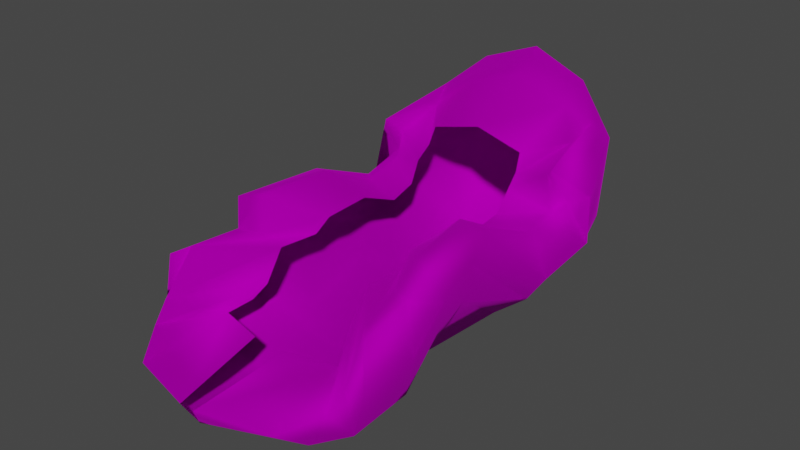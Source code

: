 # Source: Wig_F_Hair_Kate.blend  (saved by Blender 4.1.24; exported with 4.5.12 LTS)
import bpy
from mathutils import Matrix  # noqa: F401  (used for matrix-valued properties, if any)

bpy.ops.wm.read_factory_settings(use_empty=True)
scene = bpy.context.scene
scene.name = 'Scene'

# ---- collections
col_collection = bpy.data.collections.new('Collection'); scene.collection.children.link(col_collection)

# ---- images (referenced by path relative to the original .blend; pixels are not part of the script)
import os
ASSET_DIR = os.environ.get("B2B_ASSET_DIR", "")  # directory of the original .blend (textures are referenced by path, not embedded)
HERE = os.path.dirname(os.path.abspath(__file__))  # packed textures are extracted next to this script under _unpacked/

def load_image(name, relpath, width, height, colorspace="sRGB"):
    """Load a texture the original file referenced (path relative to the .blend, or extracted next to this script)."""
    p = next((c for c in (os.path.join(HERE, relpath), os.path.join(ASSET_DIR, relpath)) if relpath and os.path.exists(c)), "")
    if p:
        img = bpy.data.images.load(p, check_existing=True)
        img.name = name
    else:  # same state as the original file: an image datablock whose file is absent (Cycles renders it pink)
        img = bpy.data.images.new(name, width, height)
        img.source = "FILE"
        img.filepath = "//" + (relpath or name)
    img.colorspace_settings.name = colorspace
    return img
img_f_haircurly_long_png = load_image('F_HairCurly_Long.png', 'F_HairCurly_Long.png', 1024, 1024, 'sRGB')

# ---- materials (node trees are filled in below, after node groups)
mat_10___default_001 = bpy.data.materials.new('10 - Default.001')
mat_10___default_001.use_transparent_shadow = False
mat_10___default_001.diffuse_color = (0.5882, 0.5882, 0.5882, 1.0)
mat_10___default_001.roughness = 0.8586
mat_10___default_001.specular_intensity = 0.0
mat_10___default_001.metallic = 1.0

# ---- material node trees
mat_10___default_001.use_nodes = True; mat_10___default_001.node_tree.nodes.clear()
_N = mat_10___default_001.node_tree.nodes; _L = mat_10___default_001.node_tree.links
n0 = _N.new('ShaderNodeBsdfPrincipled'); n0.name = 'Principled BSDF'; n0.location = (10, 300)
n0.distribution = 'GGX'
n0.subsurface_method = 'BURLEY'
n0.inputs[1].default_value = 1.0
n0.inputs[2].default_value = 0.8586
n0.inputs[3].default_value = 1.45
n0.inputs[13].default_value = 0.0
n0.inputs[27].default_value = (0.0, 0.0, 0.0, 1.0)
n1 = _N.new('ShaderNodeOutputMaterial'); n1.name = 'Material Output'; n1.location = (300, 300)
n2 = _N.new('ShaderNodeNormalMap'); n2.name = 'Normal Map'; n2.location = (-300, -300)
n2.label = 'Normal/Map'
n3 = _N.new('ShaderNodeTexImage'); n3.name = 'Image Texture'; n3.location = (-300, 600)
n3.image = img_f_haircurly_long_png
_L.new(n0.outputs[0], n1.inputs[0])
_L.new(n2.outputs[0], n0.inputs[5])
_L.new(n3.outputs[0], n0.inputs[0])
n1.is_active_output = True

# ---- world
world_world = bpy.data.worlds.new('World'); scene.world = world_world
world_world.use_nodes = True; world_world.node_tree.nodes.clear()
_N = world_world.node_tree.nodes; _L = world_world.node_tree.links
n0 = _N.new('ShaderNodeOutputWorld'); n0.name = 'World Output'; n0.location = (300, 300)
n1 = _N.new('ShaderNodeBackground'); n1.name = 'Background'; n1.location = (10, 300)
n1.inputs[0].default_value = (0.05088, 0.05088, 0.05088, 1.0)
_L.new(n1.outputs[0], n0.inputs[0])
n0.is_active_output = True
world_world.color = (0.05088, 0.05088, 0.05088)
world_world.use_sun_shadow = False
world_world.sun_shadow_jitter_overblur = 0.0

# ---- meshes
me_mesh_002 = bpy.data.meshes.new('Mesh.002')
me_mesh_002.from_pydata([(-0.9206, 3.987, 3.589), (2.302e-07, 4.397, 3.396), (-1.322, 4.139, 2.192), (2.302e-07, 4.397, 3.397), (-1.835, 3.184, 1.47), (-2.444, 1.777, 2.592), (-1.9, 3.299, 3.102), (-2.131, 2.28, 1.433), (-3.32e-07, 1.874, -0.1202), (-1.294, 3.033, 0.4729), (-2.891e-07, 2.998, 0.06666), (-1.372, 1.933, 0.239), (-1.288, 3.869, 1.265), (-1.625e-07, 3.903, 0.8291), (-1.987, 1.366, 1.243), (-1.145, 0.6664, 0.3879), (-1.131, 3.471, 4.029), (3.079e-07, 4.116, 3.938), (3.781e-07, 3.537, 4.455), (4.002e-08, 4.45, 2.128), (-3.195e-07, 0.584, 0.07574), (-1.632, 0.07095, 0.6466), (-2.884e-07, -0.01145, 0.3345), (-2.169, 0.2786, 1.036), (-2.537, 1.633, 1.743), (-1.94, 0.721, 2.137), (-1.987, 1.743, 2.348), (-2.508, 0.3385, 1.541), (-1.342, -1.508, 0.4929), (-3.323e-07, -1.59, 0.1809), (-1.879, -1.241, 1.561), (-1.879, -0.7871, 2.795), (-1.968, -1.162, 2.286), (-1.627, -2.466, 0.8685), (-2.884e-07, -2.548, 0.5564), (-2.164, -2.224, 1.647), (-2.164, -2.489, 2.767), (-2.253, -2.248, 2.173), (-1.627, -3.298, 0.2924), (-3.86e-07, -3.381, -0.0197), (-2.164, -3.078, 0.8271), (-1.906, -2.764, 2.319), (-2.253, -3.003, 1.5), (-1.627, -4.75, 0.5592), (-3.167e-07, -5.486, 0.6255), (-2.164, -4.308, 0.7399), (-2.164, -4.08, 2.276), (-2.253, -4.172, 1.445), (-1.926, 1.251, 3.136), (-1.712, 2.901, 3.468), (-1.712, 2.901, 3.468), (-1.097, 2.907, 3.665), (-1.131, 3.471, 4.029), (-1.584, 2.429, 3.196), (3.055e-07, 2.962, 4.023), (3.781e-07, 3.537, 4.455), (-1.814, 1.459, 2.257), (-1.775, 0.6025, 2.081), (-1.507, -0.8716, 2.873), (-1.746, -2.298, 2.849), (-1.458, -2.531, 2.252), (-1.963, -3.777, 2.361), (-1.512, -5.346, 1.012), (-0.1493, -5.711, 1.045), (-1.963, -4.691, 1.242), (-2.037, -4.361, 1.576), (-1.926, 1.251, 3.136), (-1.699, 1.501, 2.878), (-1.987, 1.743, 2.348), (-1.814, 1.459, 2.257), (-0.9855, 1.628, 3.099), (-1.02, 1.478, 2.765), (1.86e-07, 1.665, 3.342), (-1.013, 0.9365, 2.118), (-0.965, 0.3556, 1.999), (-0.9513, -0.5016, 2.372), (-0.9365, -1.469, 2.356), (-0.9857, -1.77, 2.114), (-1.001, -2.615, 2.189), (-1.267, -3.68, 1.273), (-0.3424, -3.928, 1.296), (-1.068, -3.281, 1.433), (-0.9724, -3.012, 1.656), (-1.053, 1.184, 2.52), (-1.013, 0.9365, 2.118), (0.9206, 3.987, 3.589), (2.302e-07, 4.397, 3.396), (2.302e-07, 4.397, 3.397), (1.322, 4.139, 2.192), (1.835, 3.184, 1.47), (2.444, 1.777, 2.592), (2.131, 2.28, 1.433), (1.9, 3.299, 3.102), (1.294, 3.033, 0.4729), (1.372, 1.933, 0.239), (1.288, 3.869, 1.265), (1.987, 1.366, 1.243), (1.145, 0.6664, 0.3879), (1.131, 3.471, 4.029), (3.079e-07, 4.116, 3.938), (3.781e-07, 3.537, 4.455), (4.002e-08, 4.45, 2.128), (1.632, 0.07095, 0.6466), (2.169, 0.2786, 1.036), (2.537, 1.633, 1.743), (1.94, 0.721, 2.137), (2.508, 0.3385, 1.541), (1.987, 1.743, 2.348), (1.342, -1.508, 0.4929), (1.879, -1.241, 1.561), (1.879, -0.7871, 2.795), (1.968, -1.162, 2.286), (1.627, -2.466, 0.8685), (2.164, -2.224, 1.647), (2.164, -2.489, 2.767), (2.253, -2.248, 2.173), (1.627, -3.298, 0.2924), (2.164, -3.078, 0.8271), (1.906, -2.764, 2.319), (2.253, -3.003, 1.5), (1.627, -4.75, 0.5592), (2.164, -4.308, 0.7399), (2.164, -4.08, 2.276), (2.253, -4.172, 1.445), (1.926, 1.251, 3.136), (1.712, 2.901, 3.468), (1.712, 2.901, 3.468), (1.097, 2.907, 3.665), (1.584, 2.429, 3.196), (1.131, 3.471, 4.029), (1.814, 1.459, 2.257), (1.775, 0.6025, 2.081), (1.507, -0.8716, 2.873), (1.746, -2.298, 2.849), (1.458, -2.531, 2.252), (1.963, -3.777, 2.361), (1.512, -5.346, 1.012), (0.1493, -5.711, 1.045), (1.963, -4.691, 1.242), (2.037, -4.361, 1.576), (1.926, 1.251, 3.136), (1.699, 1.501, 2.878), (1.987, 1.743, 2.348), (1.814, 1.459, 2.257), (0.9855, 1.628, 3.099), (1.02, 1.478, 2.765), (1.013, 0.9365, 2.118), (0.965, 0.3556, 1.999), (0.9513, -0.5016, 2.372), (0.9365, -1.469, 2.356), (0.9857, -1.77, 2.114), (1.001, -2.615, 2.189), (1.267, -3.68, 1.273), (0.3424, -3.928, 1.296), (1.068, -3.281, 1.433), (0.9724, -3.012, 1.656), (1.053, 1.184, 2.52), (1.013, 0.9365, 2.118)], [], [(0, 1, 2), (1, 0, 3), (4, 5, 6), (5, 4, 7), (8, 9, 10), (9, 8, 11), (2, 4, 6), (4, 2, 12), (9, 13, 10), (13, 9, 12), (6, 0, 2), (14, 11, 15), (11, 14, 7), (12, 9, 4), (16, 17, 0), (17, 16, 18), (2, 1, 19), (20, 21, 15), (21, 20, 22), (15, 23, 14), (23, 15, 21), (24, 25, 26), (25, 24, 27), (14, 27, 24), (27, 14, 23), (22, 28, 21), (28, 22, 29), (21, 30, 23), (30, 21, 28), (27, 31, 25), (31, 27, 32), (23, 32, 27), (32, 23, 30), (29, 33, 28), (33, 29, 34), (28, 35, 30), (35, 28, 33), (32, 36, 31), (36, 32, 37), (30, 37, 32), (37, 30, 35), (34, 38, 33), (38, 34, 39), (33, 40, 35), (40, 33, 38), (37, 41, 36), (41, 37, 42), (35, 42, 37), (42, 35, 40), (39, 43, 38), (43, 39, 44), (38, 45, 40), (45, 38, 43), (42, 46, 41), (46, 42, 47), (40, 47, 42), (47, 40, 45), (6, 48, 49), (48, 6, 5), (16, 6, 49), (6, 16, 0), (15, 8, 20), (8, 15, 11), (9, 7, 4), (7, 9, 11), (24, 7, 14), (7, 24, 5), (26, 5, 24), (5, 26, 48), (50, 51, 52), (51, 50, 53), (52, 54, 55), (54, 52, 51), (25, 56, 26), (56, 25, 57), (31, 57, 25), (57, 31, 58), (36, 58, 31), (58, 36, 59), (41, 59, 36), (59, 41, 60), (61, 41, 46), (41, 61, 60), (44, 62, 43), (62, 44, 63), (43, 64, 45), (64, 43, 62), (47, 61, 46), (61, 47, 65), (45, 65, 47), (65, 45, 64), (66, 53, 50), (53, 66, 67), (68, 67, 66), (67, 68, 69), (53, 70, 51), (70, 53, 71), (51, 72, 54), (72, 51, 70), (57, 73, 56), (73, 57, 74), (58, 74, 57), (74, 58, 75), (59, 75, 58), (75, 59, 76), (60, 76, 59), (76, 60, 77), (61, 77, 60), (77, 61, 78), (63, 79, 62), (79, 63, 80), (79, 64, 62), (64, 79, 81), (65, 78, 61), (78, 65, 82), (64, 82, 65), (82, 64, 81), (67, 71, 53), (71, 67, 83), (69, 83, 67), (83, 69, 84), (19, 12, 2), (12, 19, 13), (17, 3, 0), (85, 86, 87), (86, 85, 88), (89, 90, 91), (90, 89, 92), (8, 93, 94), (93, 8, 10), (88, 89, 95), (89, 88, 92), (93, 13, 95), (13, 93, 10), (92, 88, 85), (96, 94, 91), (94, 96, 97), (95, 89, 93), (98, 99, 100), (99, 98, 85), (88, 101, 86), (20, 102, 22), (102, 20, 97), (97, 103, 102), (103, 97, 96), (104, 105, 106), (105, 104, 107), (96, 106, 103), (106, 96, 104), (22, 108, 29), (108, 22, 102), (102, 109, 108), (109, 102, 103), (106, 110, 111), (110, 106, 105), (103, 111, 109), (111, 103, 106), (29, 112, 34), (112, 29, 108), (108, 113, 112), (113, 108, 109), (111, 114, 115), (114, 111, 110), (109, 115, 113), (115, 109, 111), (34, 116, 39), (116, 34, 112), (112, 117, 116), (117, 112, 113), (115, 118, 119), (118, 115, 114), (113, 119, 117), (119, 113, 115), (39, 120, 44), (120, 39, 116), (116, 121, 120), (121, 116, 117), (119, 122, 123), (122, 119, 118), (117, 123, 121), (123, 117, 119), (92, 124, 90), (124, 92, 125), (98, 125, 92), (92, 85, 98), (97, 8, 94), (8, 97, 20), (93, 91, 94), (91, 93, 89), (104, 91, 90), (91, 104, 96), (107, 90, 124), (90, 107, 104), (126, 127, 128), (127, 126, 129), (129, 54, 127), (54, 129, 55), (105, 130, 131), (130, 105, 107), (110, 131, 132), (131, 110, 105), (114, 132, 133), (132, 114, 110), (118, 133, 134), (133, 118, 114), (135, 118, 134), (118, 135, 122), (44, 136, 137), (136, 44, 120), (120, 138, 136), (138, 120, 121), (123, 135, 139), (135, 123, 122), (121, 139, 138), (139, 121, 123), (140, 128, 141), (128, 140, 126), (142, 141, 143), (141, 142, 140), (128, 144, 145), (144, 128, 127), (127, 72, 144), (72, 127, 54), (131, 146, 147), (146, 131, 130), (132, 147, 148), (147, 132, 131), (133, 148, 149), (148, 133, 132), (134, 149, 150), (149, 134, 133), (135, 150, 151), (150, 135, 134), (137, 152, 153), (152, 137, 136), (152, 138, 154), (138, 152, 136), (139, 151, 155), (151, 139, 135), (138, 155, 154), (155, 138, 139), (141, 145, 156), (145, 141, 128), (143, 156, 157), (156, 143, 141), (101, 95, 13), (95, 101, 88), (99, 85, 87)])
me_mesh_002.polygons.foreach_set('use_smooth', [True] * 248)
_uv = me_mesh_002.uv_layers.new(name='uvs_0')
_uv.uv.foreach_set('vector', [0.5441, 0.417, 0.5837, 0.3795, 0.594, 0.462, 0.5837, 0.3795, 0.5441, 0.417, 0.5774, 0.3799, 0.5902, 0.5177, 0.5128, 0.5597, 0.5301, 0.4773, 0.5128, 0.5597, 0.5902, 0.5177, 0.5719, 0.5588, 0.693, 0.586, 0.6353, 0.5355, 0.6924, 0.535, 0.6353, 0.5355, 0.693, 0.586, 0.6319, 0.5835, 0.594, 0.462, 0.5902, 0.5177, 0.5301, 0.4773, 0.5902, 0.5177, 0.594, 0.462, 0.6227, 0.4895, 0.6353, 0.5355, 0.6917, 0.4764, 0.6924, 0.535, 0.6917, 0.4764, 0.6353, 0.5355, 0.6227, 0.4895, 0.5301, 0.4773, 0.5441, 0.417, 0.594, 0.462, 0.5763, 0.6018, 0.6319, 0.5835, 0.6346, 0.6392, 0.6319, 0.5835, 0.5763, 0.6018, 0.5719, 0.5588, 0.6227, 0.4895, 0.6353, 0.5355, 0.5902, 0.5177, 0.5093, 0.4244, 0.5468, 0.3712, 0.5441, 0.417, 0.5468, 0.3712, 0.5093, 0.4244, 0.5094, 0.3654, 0.594, 0.462, 0.5837, 0.3795, 0.6401, 0.4171, 0.6937, 0.6418, 0.6111, 0.6648, 0.6346, 0.6392, 0.6111, 0.6648, 0.6937, 0.6418, 0.694, 0.6669, 0.6346, 0.6392, 0.578, 0.6542, 0.5763, 0.6018, 0.578, 0.6542, 0.6346, 0.6392, 0.6111, 0.6648, 0.5404, 0.589, 0.5058, 0.6414, 0.501, 0.5881, 0.5058, 0.6414, 0.5404, 0.589, 0.5491, 0.651, 0.5763, 0.6018, 0.5491, 0.651, 0.5404, 0.589, 0.5491, 0.651, 0.5763, 0.6018, 0.578, 0.6542, 0.694, 0.6669, 0.6294, 0.7393, 0.6111, 0.6648, 0.6294, 0.7393, 0.694, 0.6669, 0.6951, 0.7414, 0.6111, 0.6648, 0.5702, 0.7315, 0.578, 0.6542, 0.5702, 0.7315, 0.6111, 0.6648, 0.6294, 0.7393, 0.5491, 0.651, 0.5026, 0.7206, 0.5058, 0.6414, 0.5026, 0.7206, 0.5491, 0.651, 0.5321, 0.7311, 0.578, 0.6542, 0.5321, 0.7311, 0.5491, 0.651, 0.5321, 0.7311, 0.578, 0.6542, 0.5702, 0.7315, 0.6951, 0.7414, 0.6136, 0.7895, 0.6294, 0.7393, 0.6136, 0.7895, 0.6951, 0.7414, 0.6957, 0.7913, 0.6294, 0.7393, 0.5663, 0.7812, 0.5702, 0.7315, 0.5663, 0.7812, 0.6294, 0.7393, 0.6136, 0.7895, 0.5321, 0.7311, 0.5192, 0.7962, 0.5026, 0.7206, 0.5192, 0.7962, 0.5321, 0.7311, 0.5419, 0.7848, 0.5702, 0.7315, 0.5419, 0.7848, 0.5321, 0.7311, 0.5419, 0.7848, 0.5702, 0.7315, 0.5663, 0.7812, 0.6957, 0.7913, 0.6281, 0.8313, 0.6136, 0.7895, 0.6281, 0.8313, 0.6957, 0.7913, 0.6963, 0.8366, 0.6136, 0.7895, 0.5975, 0.8236, 0.5663, 0.7812, 0.5975, 0.8236, 0.6136, 0.7895, 0.6281, 0.8313, 0.5419, 0.7848, 0.5242, 0.8191, 0.5192, 0.7962, 0.5242, 0.8191, 0.5419, 0.7848, 0.569, 0.8216, 0.5663, 0.7812, 0.569, 0.8216, 0.5419, 0.7848, 0.569, 0.8216, 0.5663, 0.7812, 0.5975, 0.8236, 0.6963, 0.8366, 0.6337, 0.8947, 0.6281, 0.8313, 0.6337, 0.8947, 0.6963, 0.8366, 0.6976, 0.9462, 0.6281, 0.8313, 0.6137, 0.8745, 0.5975, 0.8236, 0.6137, 0.8745, 0.6281, 0.8313, 0.6337, 0.8947, 0.569, 0.8216, 0.5537, 0.8709, 0.5242, 0.8191, 0.5537, 0.8709, 0.569, 0.8216, 0.5858, 0.8738, 0.5975, 0.8236, 0.5858, 0.8738, 0.569, 0.8216, 0.5858, 0.8738, 0.5975, 0.8236, 0.6137, 0.8745, 0.5301, 0.4773, 0.4712, 0.5554, 0.5046, 0.4774, 0.4712, 0.5554, 0.5301, 0.4773, 0.5128, 0.5597, 0.5093, 0.4244, 0.5301, 0.4773, 0.5046, 0.4774, 0.5301, 0.4773, 0.5093, 0.4244, 0.5441, 0.417, 0.6346, 0.6392, 0.693, 0.586, 0.6937, 0.6418, 0.693, 0.586, 0.6346, 0.6392, 0.6319, 0.5835, 0.6353, 0.5355, 0.5719, 0.5588, 0.5902, 0.5177, 0.5719, 0.5588, 0.6353, 0.5355, 0.6319, 0.5835, 0.5404, 0.589, 0.5719, 0.5588, 0.5763, 0.6018, 0.5719, 0.5588, 0.5404, 0.589, 0.5128, 0.5597, 0.501, 0.5881, 0.5128, 0.5597, 0.5404, 0.589, 0.5128, 0.5597, 0.501, 0.5881, 0.4712, 0.5554, 0.263, 0.5692, 0.2331, 0.5841, 0.2348, 0.6151, 0.2331, 0.5841, 0.263, 0.5692, 0.2568, 0.5456, 0.2348, 0.6151, 0.1798, 0.6113, 0.1798, 0.6477, 0.1798, 0.6113, 0.2348, 0.6151, 0.2331, 0.5841, 0.5058, 0.6414, 0.4933, 0.6072, 0.501, 0.5881, 0.4933, 0.6072, 0.5058, 0.6414, 0.4938, 0.6495, 0.5026, 0.7206, 0.4938, 0.6495, 0.5058, 0.6414, 0.4938, 0.6495, 0.5026, 0.7206, 0.4841, 0.7298, 0.5192, 0.7962, 0.4841, 0.7298, 0.5026, 0.7206, 0.4841, 0.7298, 0.5192, 0.7962, 0.5048, 0.7931, 0.5242, 0.8191, 0.5048, 0.7931, 0.5192, 0.7962, 0.5048, 0.7931, 0.5242, 0.8191, 0.4951, 0.8252, 0.5463, 0.8612, 0.5242, 0.8191, 0.5537, 0.8709, 0.5242, 0.8191, 0.5463, 0.8612, 0.4951, 0.8252, 0.6976, 0.9462, 0.6275, 0.9206, 0.6337, 0.8947, 0.6275, 0.9206, 0.6976, 0.9462, 0.6653, 0.9707, 0.6337, 0.8947, 0.5986, 0.8978, 0.6137, 0.8745, 0.5986, 0.8978, 0.6337, 0.8947, 0.6275, 0.9206, 0.5858, 0.8738, 0.5463, 0.8612, 0.5537, 0.8709, 0.5463, 0.8612, 0.5858, 0.8738, 0.5807, 0.8861, 0.6137, 0.8745, 0.5807, 0.8861, 0.5858, 0.8738, 0.5807, 0.8861, 0.6137, 0.8745, 0.5986, 0.8978, 0.2734, 0.5333, 0.2568, 0.5456, 0.263, 0.5692, 0.2568, 0.5456, 0.2734, 0.5333, 0.2624, 0.5155, 0.2764, 0.4772, 0.2624, 0.5155, 0.2734, 0.5333, 0.2624, 0.5155, 0.2764, 0.4772, 0.268, 0.4685, 0.2568, 0.5456, 0.2277, 0.533, 0.2331, 0.5841, 0.2277, 0.533, 0.2568, 0.5456, 0.2294, 0.5069, 0.2331, 0.5841, 0.1798, 0.5515, 0.1798, 0.6113, 0.1798, 0.5515, 0.2331, 0.5841, 0.2277, 0.533, 0.4938, 0.6495, 0.4562, 0.6349, 0.4933, 0.6072, 0.4562, 0.6349, 0.4938, 0.6495, 0.4537, 0.6636, 0.4841, 0.7298, 0.4537, 0.6636, 0.4938, 0.6495, 0.4537, 0.6636, 0.4841, 0.7298, 0.4493, 0.7152, 0.5048, 0.7931, 0.4493, 0.7152, 0.4841, 0.7298, 0.4493, 0.7152, 0.5048, 0.7931, 0.4515, 0.7783, 0.4951, 0.8252, 0.4515, 0.7783, 0.5048, 0.7931, 0.4515, 0.7783, 0.4951, 0.8252, 0.4527, 0.8134, 0.5463, 0.8612, 0.4527, 0.8134, 0.4951, 0.8252, 0.4527, 0.8134, 0.5463, 0.8612, 0.4802, 0.8608, 0.6653, 0.9707, 0.5515, 0.9308, 0.6275, 0.9206, 0.5515, 0.9308, 0.6653, 0.9707, 0.5723, 0.9771, 0.5515, 0.9308, 0.5986, 0.8978, 0.6275, 0.9206, 0.5986, 0.8978, 0.5515, 0.9308, 0.5245, 0.9257, 0.5807, 0.8861, 0.4802, 0.8608, 0.5463, 0.8612, 0.4802, 0.8608, 0.5807, 0.8861, 0.502, 0.906, 0.5986, 0.8978, 0.502, 0.906, 0.5807, 0.8861, 0.502, 0.906, 0.5986, 0.8978, 0.5245, 0.9257, 0.2624, 0.5155, 0.2294, 0.5069, 0.2568, 0.5456, 0.2294, 0.5069, 0.2624, 0.5155, 0.231, 0.4865, 0.268, 0.4685, 0.231, 0.4865, 0.2624, 0.5155, 0.231, 0.4865, 0.268, 0.4685, 0.229, 0.4546, 0.6401, 0.4171, 0.6227, 0.4895, 0.594, 0.462, 0.6227, 0.4895, 0.6401, 0.4171, 0.6917, 0.4764, 0.5468, 0.3712, 0.5774, 0.3799, 0.5441, 0.417, 0.8378, 0.4134, 0.7973, 0.3769, 0.8036, 0.3771, 0.7973, 0.3769, 0.8378, 0.4134, 0.789, 0.4596, 0.7942, 0.5152, 0.8727, 0.5553, 0.8134, 0.5558, 0.8727, 0.5553, 0.7942, 0.5152, 0.8533, 0.4733, 0.693, 0.586, 0.7495, 0.5341, 0.754, 0.5819, 0.7495, 0.5341, 0.693, 0.586, 0.6924, 0.535, 0.789, 0.4596, 0.7942, 0.5152, 0.761, 0.4878, 0.7942, 0.5152, 0.789, 0.4596, 0.8533, 0.4733, 0.7495, 0.5341, 0.6917, 0.4764, 0.761, 0.4878, 0.6917, 0.4764, 0.7495, 0.5341, 0.6924, 0.535, 0.8533, 0.4733, 0.789, 0.4596, 0.8378, 0.4134, 0.81, 0.5989, 0.754, 0.5819, 0.8134, 0.5558, 0.754, 0.5819, 0.81, 0.5989, 0.7526, 0.6377, 0.761, 0.4878, 0.7942, 0.5152, 0.7495, 0.5341, 0.8728, 0.4199, 0.834, 0.3677, 0.8713, 0.361, 0.834, 0.3677, 0.8728, 0.4199, 0.8378, 0.4134, 0.789, 0.4596, 0.7418, 0.4158, 0.7973, 0.3769, 0.6937, 0.6418, 0.7767, 0.6627, 0.694, 0.6669, 0.7767, 0.6627, 0.6937, 0.6418, 0.7526, 0.6377, 0.7526, 0.6377, 0.8092, 0.6513, 0.7767, 0.6627, 0.8092, 0.6513, 0.7526, 0.6377, 0.81, 0.5989, 0.8459, 0.5852, 0.8812, 0.6368, 0.8379, 0.6472, 0.8812, 0.6368, 0.8459, 0.5852, 0.8854, 0.5836, 0.81, 0.5989, 0.8379, 0.6472, 0.8092, 0.6513, 0.8379, 0.6472, 0.81, 0.5989, 0.8459, 0.5852, 0.694, 0.6669, 0.7609, 0.7378, 0.6951, 0.7414, 0.7609, 0.7378, 0.694, 0.6669, 0.7767, 0.6627, 0.7767, 0.6627, 0.82, 0.7283, 0.7609, 0.7378, 0.82, 0.7283, 0.7767, 0.6627, 0.8092, 0.6513, 0.8379, 0.6472, 0.887, 0.7157, 0.858, 0.7269, 0.887, 0.7157, 0.8379, 0.6472, 0.8812, 0.6368, 0.8092, 0.6513, 0.858, 0.7269, 0.82, 0.7283, 0.858, 0.7269, 0.8092, 0.6513, 0.8379, 0.6472, 0.6951, 0.7414, 0.7778, 0.7874, 0.6957, 0.7913, 0.7778, 0.7874, 0.6951, 0.7414, 0.7609, 0.7378, 0.7609, 0.7378, 0.8249, 0.7779, 0.7778, 0.7874, 0.8249, 0.7779, 0.7609, 0.7378, 0.82, 0.7283, 0.858, 0.7269, 0.8724, 0.7918, 0.8494, 0.7809, 0.8724, 0.7918, 0.858, 0.7269, 0.887, 0.7157, 0.82, 0.7283, 0.8494, 0.7809, 0.8249, 0.7779, 0.8494, 0.7809, 0.82, 0.7283, 0.858, 0.7269, 0.6957, 0.7913, 0.7644, 0.8296, 0.6963, 0.8366, 0.7644, 0.8296, 0.6957, 0.7913, 0.7778, 0.7874, 0.7778, 0.7874, 0.7946, 0.821, 0.7644, 0.8296, 0.7946, 0.821, 0.7778, 0.7874, 0.8249, 0.7779, 0.8494, 0.7809, 0.8678, 0.8148, 0.823, 0.8183, 0.8678, 0.8148, 0.8494, 0.7809, 0.8724, 0.7918, 0.8249, 0.7779, 0.823, 0.8183, 0.7946, 0.821, 0.823, 0.8183, 0.8249, 0.7779, 0.8494, 0.7809, 0.6963, 0.8366, 0.7603, 0.893, 0.6976, 0.9462, 0.7603, 0.893, 0.6963, 0.8366, 0.7644, 0.8296, 0.7644, 0.8296, 0.7797, 0.8723, 0.7603, 0.893, 0.7797, 0.8723, 0.7644, 0.8296, 0.7946, 0.821, 0.823, 0.8183, 0.8396, 0.8673, 0.8076, 0.871, 0.8396, 0.8673, 0.823, 0.8183, 0.8678, 0.8148, 0.7946, 0.821, 0.8076, 0.871, 0.7797, 0.8723, 0.8076, 0.871, 0.7946, 0.821, 0.823, 0.8183, 0.8533, 0.4733, 0.9142, 0.5499, 0.8727, 0.5553, 0.9142, 0.5499, 0.8533, 0.4733, 0.8788, 0.4728, 0.8728, 0.4199, 0.8788, 0.4728, 0.8533, 0.4733, 0.8533, 0.4733, 0.8378, 0.4134, 0.8728, 0.4199, 0.7526, 0.6377, 0.693, 0.586, 0.754, 0.5819, 0.693, 0.586, 0.7526, 0.6377, 0.6937, 0.6418, 0.7495, 0.5341, 0.8134, 0.5558, 0.754, 0.5819, 0.8134, 0.5558, 0.7495, 0.5341, 0.7942, 0.5152, 0.8459, 0.5852, 0.8134, 0.5558, 0.8727, 0.5553, 0.8134, 0.5558, 0.8459, 0.5852, 0.81, 0.5989, 0.8854, 0.5836, 0.8727, 0.5553, 0.9142, 0.5499, 0.8727, 0.5553, 0.8854, 0.5836, 0.8459, 0.5852, 0.09662, 0.5692, 0.1265, 0.5841, 0.1028, 0.5456, 0.1265, 0.5841, 0.09662, 0.5692, 0.1248, 0.6151, 0.1248, 0.6151, 0.1798, 0.6113, 0.1265, 0.5841, 0.1798, 0.6113, 0.1248, 0.6151, 0.1798, 0.6477, 0.8812, 0.6368, 0.8933, 0.6024, 0.8935, 0.6447, 0.8933, 0.6024, 0.8812, 0.6368, 0.8854, 0.5836, 0.887, 0.7157, 0.8935, 0.6447, 0.9057, 0.7246, 0.8935, 0.6447, 0.887, 0.7157, 0.8812, 0.6368, 0.8724, 0.7918, 0.9057, 0.7246, 0.8867, 0.7884, 0.9057, 0.7246, 0.8724, 0.7918, 0.887, 0.7157, 0.8678, 0.8148, 0.8867, 0.7884, 0.897, 0.8203, 0.8867, 0.7884, 0.8678, 0.8148, 0.8724, 0.7918, 0.8468, 0.8574, 0.8678, 0.8148, 0.897, 0.8203, 0.8678, 0.8148, 0.8468, 0.8574, 0.8396, 0.8673, 0.6976, 0.9462, 0.7671, 0.9188, 0.7306, 0.9699, 0.7671, 0.9188, 0.6976, 0.9462, 0.7603, 0.893, 0.7603, 0.893, 0.7954, 0.8953, 0.7671, 0.9188, 0.7954, 0.8953, 0.7603, 0.893, 0.7797, 0.8723, 0.8076, 0.871, 0.8468, 0.8574, 0.8129, 0.8832, 0.8468, 0.8574, 0.8076, 0.871, 0.8396, 0.8673, 0.7797, 0.8723, 0.8129, 0.8832, 0.7954, 0.8953, 0.8129, 0.8832, 0.7797, 0.8723, 0.8076, 0.871, 0.08623, 0.5333, 0.1028, 0.5456, 0.09725, 0.5155, 0.1028, 0.5456, 0.08623, 0.5333, 0.09662, 0.5692, 0.08326, 0.4772, 0.09725, 0.5155, 0.09166, 0.4685, 0.09725, 0.5155, 0.08326, 0.4772, 0.08623, 0.5333, 0.1028, 0.5456, 0.1319, 0.533, 0.1302, 0.5069, 0.1319, 0.533, 0.1028, 0.5456, 0.1265, 0.5841, 0.1265, 0.5841, 0.1798, 0.5515, 0.1319, 0.533, 0.1798, 0.5515, 0.1265, 0.5841, 0.1798, 0.6113, 0.8935, 0.6447, 0.9309, 0.6292, 0.9341, 0.6577, 0.9309, 0.6292, 0.8935, 0.6447, 0.8933, 0.6024, 0.9057, 0.7246, 0.9341, 0.6577, 0.94, 0.7091, 0.9341, 0.6577, 0.9057, 0.7246, 0.8935, 0.6447, 0.8867, 0.7884, 0.94, 0.7091, 0.9395, 0.7722, 0.94, 0.7091, 0.8867, 0.7884, 0.9057, 0.7246, 0.897, 0.8203, 0.9395, 0.7722, 0.9391, 0.8073, 0.9395, 0.7722, 0.897, 0.8203, 0.8867, 0.7884, 0.8468, 0.8574, 0.9391, 0.8073, 0.9128, 0.8554, 0.9391, 0.8073, 0.8468, 0.8574, 0.897, 0.8203, 0.7306, 0.9699, 0.8433, 0.9271, 0.8238, 0.9738, 0.8433, 0.9271, 0.7306, 0.9699, 0.7671, 0.9188, 0.8433, 0.9271, 0.7954, 0.8953, 0.8701, 0.9213, 0.7954, 0.8953, 0.8433, 0.9271, 0.7671, 0.9188, 0.8129, 0.8832, 0.9128, 0.8554, 0.8922, 0.9011, 0.9128, 0.8554, 0.8129, 0.8832, 0.8468, 0.8574, 0.7954, 0.8953, 0.8922, 0.9011, 0.8701, 0.9213, 0.8922, 0.9011, 0.7954, 0.8953, 0.8129, 0.8832, 0.09725, 0.5155, 0.1302, 0.5069, 0.1286, 0.4865, 0.1302, 0.5069, 0.09725, 0.5155, 0.1028, 0.5456, 0.09166, 0.4685, 0.1286, 0.4865, 0.1306, 0.4546, 0.1286, 0.4865, 0.09166, 0.4685, 0.09725, 0.5155, 0.7418, 0.4158, 0.761, 0.4878, 0.6917, 0.4764, 0.761, 0.4878, 0.7418, 0.4158, 0.789, 0.4596, 0.834, 0.3677, 0.8378, 0.4134, 0.8036, 0.3771])
_uv.active_render = True
_uv = me_mesh_002.uv_layers.new(name='UVChannel_1')
_uv.uv.foreach_set('vector', [0.0, 0.0, 0.0, 0.0, 0.0, 0.0, 0.0, 0.0, 0.0, 0.0, 0.0, 0.0, 0.0, 0.0, 0.0, 0.0, 0.0, 0.0, 0.0, 0.0, 0.0, 0.0, 0.0, 0.0, 0.0, 0.0, 0.0, 0.0, 0.0, 0.0, 0.0, 0.0, 0.0, 0.0, 0.0, 0.0, 0.0, 0.0, 0.0, 0.0, 0.0, 0.0, 0.0, 0.0, 0.0, 0.0, 0.0, 0.0, 0.0, 0.0, 0.0, 0.0, 0.0, 0.0, 0.0, 0.0, 0.0, 0.0, 0.0, 0.0, 0.0, 0.0, 0.0, 0.0, 0.0, 0.0, 0.0, 0.0, 0.0, 0.0, 0.0, 0.0, 0.0, 0.0, 0.0, 0.0, 0.0, 0.0, 0.0, 0.0, 0.0, 0.0, 0.0, 0.0, 0.0, 0.0, 0.0, 0.0, 0.0, 0.0, 0.0, 0.0, 0.0, 0.0, 0.0, 0.0, 0.0, 0.0, 0.0, 0.0, 0.0, 0.0, 0.0, 0.0, 0.0, 0.0, 0.0, 0.0, 0.0, 0.0, 0.0, 0.0, 0.0, 0.0, 0.0, 0.0, 0.0, 0.0, 0.0, 0.0, 0.0, 0.0, 0.0, 0.0, 0.0, 0.0, 0.0, 0.0, 0.0, 0.0, 0.0, 0.0, 0.0, 0.0, 0.0, 0.0, 0.0, 0.0, 0.0, 0.0, 0.0, 0.0, 0.0, 0.0, 0.0, 0.0, 0.0, 0.0, 0.0, 0.0, 0.0, 0.0, 0.0, 0.0, 0.0, 0.0, 0.0, 0.0, 0.0, 0.0, 0.0, 0.0, 0.0, 0.0, 0.0, 0.0, 0.0, 0.0, 0.0, 0.0, 0.0, 0.0, 0.0, 0.0, 0.0, 0.0, 0.0, 0.0, 0.0, 0.0, 0.0, 0.0, 0.0, 0.0, 0.0, 0.0, 0.0, 0.0, 0.0, 0.0, 0.0, 0.0, 0.0, 0.0, 0.0, 0.0, 0.0, 0.0, 0.0, 0.0, 0.0, 0.0, 0.0, 0.0, 0.0, 0.0, 0.0, 0.0, 0.0, 0.0, 0.0, 0.0, 0.0, 0.0, 0.0, 0.0, 0.0, 0.0, 0.0, 0.0, 0.0, 0.0, 0.0, 0.0, 0.0, 0.0, 0.0, 0.0, 0.0, 0.0, 0.0, 0.0, 0.0, 0.0, 0.0, 0.0, 0.0, 0.0, 0.0, 0.0, 0.0, 0.0, 0.0, 0.0, 0.0, 0.0, 0.0, 0.0, 0.0, 0.0, 0.0, 0.0, 0.0, 0.0, 0.0, 0.0, 0.0, 0.0, 0.0, 0.0, 0.0, 0.0, 0.0, 0.0, 0.0, 0.0, 0.0, 0.0, 0.0, 0.0, 0.0, 0.0, 0.0, 0.0, 0.0, 0.0, 0.0, 0.0, 0.0, 0.0, 0.0, 0.0, 0.0, 0.0, 0.0, 0.0, 0.0, 0.0, 0.0, 0.0, 0.0, 0.0, 0.0, 0.0, 0.0, 0.0, 0.0, 0.0, 0.0, 0.0, 0.0, 0.0, 0.0, 0.0, 0.0, 0.0, 0.0, 0.0, 0.0, 0.0, 0.0, 0.0, 0.0, 0.0, 0.0, 0.0, 0.0, 0.0, 0.0, 0.0, 0.0, 0.0, 0.0, 0.0, 0.0, 0.0, 0.0, 0.0, 0.0, 0.0, 0.0, 0.0, 0.0, 0.0, 0.0, 0.0, 0.0, 0.0, 0.0, 0.0, 0.0, 0.0, 0.0, 0.0, 0.0, 0.0, 0.0, 0.0, 0.0, 0.0, 0.0, 0.0, 0.0, 0.0, 0.0, 0.0, 0.0, 0.0, 0.0, 0.0, 0.0, 0.0, 0.0, 0.0, 0.0, 0.0, 0.0, 0.0, 0.0, 0.0, 0.0, 0.0, 0.0, 0.0, 0.0, 0.0, 0.0, 0.0, 0.0, 0.0, 0.0, 0.0, 0.0, 0.0, 0.0, 0.0, 0.0, 0.0, 0.0, 0.0, 0.0, 0.0, 0.0, 0.0, 0.0, 0.0, 0.0, 0.0, 0.0, 0.0, 0.0, 0.0, 0.0, 0.0, 0.0, 0.0, 0.0, 0.0, 0.0, 0.0, 0.0, 0.0, 0.0, 0.0, 0.0, 0.0, 0.0, 0.0, 0.0, 0.0, 0.0, 0.0, 0.0, 0.0, 0.0, 0.0, 0.0, 0.0, 0.0, 0.0, 0.0, 0.0, 0.0, 0.0, 0.0, 0.0, 0.0, 0.0, 0.0, 0.0, 0.0, 0.0, 0.0, 0.0, 0.0, 0.0, 0.0, 0.0, 0.0, 0.0, 0.0, 0.0, 0.0, 0.0, 0.0, 0.0, 0.0, 0.0, 0.0, 0.0, 0.0, 0.0, 0.0, 0.0, 0.0, 0.0, 0.0, 0.0, 0.0, 0.0, 0.0, 0.0, 0.0, 0.0, 0.0, 0.0, 0.0, 0.0, 0.0, 0.0, 0.0, 0.0, 0.0, 0.0, 0.0, 0.0, 0.0, 0.0, 0.0, 0.0, 0.0, 0.0, 0.0, 0.0, 0.0, 0.0, 0.0, 0.0, 0.0, 0.0, 0.0, 0.0, 0.0, 0.0, 0.0, 0.0, 0.0, 0.0, 0.0, 0.0, 0.0, 0.0, 0.0, 0.0, 0.0, 0.0, 0.0, 0.0, 0.0, 0.0, 0.0, 0.0, 0.0, 0.0, 0.0, 0.0, 0.0, 0.0, 0.0, 0.0, 0.0, 0.0, 0.0, 0.0, 0.0, 0.0, 0.0, 0.0, 0.0, 0.0, 0.0, 0.0, 0.0, 0.0, 0.0, 0.0, 0.0, 0.0, 0.0, 0.0, 0.0, 0.0, 0.0, 0.0, 0.0, 0.0, 0.0, 0.0, 0.0, 0.0, 0.0, 0.0, 0.0, 0.0, 0.0, 0.0, 0.0, 0.0, 0.0, 0.0, 0.0, 0.0, 0.0, 0.0, 0.0, 0.0, 0.0, 0.0, 0.0, 0.0, 0.0, 0.0, 0.0, 0.0, 0.0, 0.0, 0.0, 0.0, 0.0, 0.0, 0.0, 0.0, 0.0, 0.0, 0.0, 0.0, 0.0, 0.0, 0.0, 0.0, 0.0, 0.0, 0.0, 0.0, 0.0, 0.0, 0.0, 0.0, 0.0, 0.0, 0.0, 0.0, 0.0, 0.0, 0.0, 0.0, 0.0, 0.0, 0.0, 0.0, 0.0, 0.0, 0.0, 0.0, 0.0, 0.0, 0.0, 0.0, 0.0, 0.0, 0.0, 0.0, 0.0, 0.0, 0.0, 0.0, 0.0, 0.0, 0.0, 0.0, 0.0, 0.0, 0.0, 0.0, 0.0, 0.0, 0.0, 0.0, 0.0, 0.0, 0.0, 0.0, 0.0, 0.0, 0.0, 0.0, 0.0, 0.0, 0.0, 0.0, 0.0, 0.0, 0.0, 0.0, 0.0, 0.0, 0.0, 0.0, 0.0, 0.0, 0.0, 0.0, 0.0, 0.0, 0.0, 0.0, 0.0, 0.0, 0.0, 0.0, 0.0, 0.0, 0.0, 0.0, 0.0, 0.0, 0.0, 0.0, 0.0, 0.0, 0.0, 0.0, 0.0, 0.0, 0.0, 0.0, 0.0, 0.0, 0.0, 0.0, 0.0, 0.0, 0.0, 0.0, 0.0, 0.0, 0.0, 0.0, 0.0, 0.0, 0.0, 0.0, 0.0, 0.0, 0.0, 0.0, 0.0, 0.0, 0.0, 0.0, 0.0, 0.0, 0.0, 0.0, 0.0, 0.0, 0.0, 0.0, 0.0, 0.0, 0.0, 0.0, 0.0, 0.0, 0.0, 0.0, 0.0, 0.0, 0.0, 0.0, 0.0, 0.0, 0.0, 0.0, 0.0, 0.0, 0.0, 0.0, 0.0, 0.0, 0.0, 0.0, 0.0, 0.0, 0.0, 0.0, 0.0, 0.0, 0.0, 0.0, 0.0, 0.0, 0.0, 0.0, 0.0, 0.0, 0.0, 0.0, 0.0, 0.0, 0.0, 0.0, 0.0, 0.0, 0.0, 0.0, 0.0, 0.0, 0.0, 0.0, 0.0, 0.0, 0.0, 0.0, 0.0, 0.0, 0.0, 0.0, 0.0, 0.0, 0.0, 0.0, 0.0, 0.0, 0.0, 0.0, 0.0, 0.0, 0.0, 0.0, 0.0, 0.0, 0.0, 0.0, 0.0, 0.0, 0.0, 0.0, 0.0, 0.0, 0.0, 0.0, 0.0, 0.0, 0.0, 0.0, 0.0, 0.0, 0.0, 0.0, 0.0, 0.0, 0.0, 0.0, 0.0, 0.0, 0.0, 0.0, 0.0, 0.0, 0.0, 0.0, 0.0, 0.0, 0.0, 0.0, 0.0, 0.0, 0.0, 0.0, 0.0, 0.0, 0.0, 0.0, 0.0, 0.0, 0.0, 0.0, 0.0, 0.0, 0.0, 0.0, 0.0, 0.0, 0.0, 0.0, 0.0, 0.0, 0.0, 0.0, 0.0, 0.0, 0.0, 0.0, 0.0, 0.0, 0.0, 0.0, 0.0, 0.0, 0.0, 0.0, 0.0, 0.0, 0.0, 0.0, 0.0, 0.0, 0.0, 0.0, 0.0, 0.0, 0.0, 0.0, 0.0, 0.0, 0.0, 0.0, 0.0, 0.0, 0.0, 0.0, 0.0, 0.0, 0.0, 0.0, 0.0, 0.0, 0.0, 0.0, 0.0, 0.0, 0.0, 0.0, 0.0, 0.0, 0.0, 0.0, 0.0, 0.0, 0.0, 0.0, 0.0, 0.0, 0.0, 0.0, 0.0, 0.0, 0.0, 0.0, 0.0, 0.0, 0.0, 0.0, 0.0, 0.0, 0.0, 0.0, 0.0, 0.0, 0.0, 0.0, 0.0, 0.0, 0.0, 0.0, 0.0, 0.0, 0.0, 0.0, 0.0, 0.0, 0.0, 0.0, 0.0, 0.0, 0.0, 0.0, 0.0, 0.0, 0.0, 0.0, 0.0, 0.0, 0.0, 0.0, 0.0, 0.0, 0.0, 0.0, 0.0, 0.0, 0.0, 0.0, 0.0, 0.0, 0.0, 0.0, 0.0, 0.0, 0.0, 0.0, 0.0, 0.0, 0.0, 0.0, 0.0, 0.0, 0.0, 0.0, 0.0, 0.0, 0.0, 0.0, 0.0, 0.0, 0.0, 0.0, 0.0, 0.0, 0.0, 0.0, 0.0, 0.0, 0.0, 0.0, 0.0, 0.0, 0.0, 0.0, 0.0, 0.0, 0.0, 0.0, 0.0, 0.0, 0.0, 0.0, 0.0, 0.0, 0.0, 0.0, 0.0, 0.0, 0.0, 0.0, 0.0, 0.0, 0.0, 0.0, 0.0, 0.0, 0.0, 0.0, 0.0, 0.0, 0.0, 0.0, 0.0, 0.0, 0.0, 0.0, 0.0, 0.0, 0.0, 0.0, 0.0, 0.0, 0.0, 0.0, 0.0, 0.0, 0.0, 0.0, 0.0, 0.0, 0.0, 0.0, 0.0, 0.0, 0.0, 0.0, 0.0, 0.0, 0.0, 0.0, 0.0, 0.0, 0.0, 0.0, 0.0, 0.0, 0.0, 0.0, 0.0, 0.0, 0.0, 0.0, 0.0, 0.0, 0.0, 0.0, 0.0, 0.0, 0.0, 0.0, 0.0, 0.0, 0.0, 0.0, 0.0, 0.0, 0.0, 0.0, 0.0, 0.0, 0.0, 0.0, 0.0, 0.0, 0.0, 0.0, 0.0, 0.0, 0.0, 0.0, 0.0, 0.0, 0.0, 0.0, 0.0, 0.0, 0.0, 0.0, 0.0, 0.0, 0.0, 0.0, 0.0, 0.0, 0.0, 0.0, 0.0, 0.0, 0.0, 0.0, 0.0, 0.0, 0.0, 0.0, 0.0, 0.0, 0.0, 0.0, 0.0, 0.0, 0.0, 0.0, 0.0, 0.0, 0.0, 0.0, 0.0, 0.0, 0.0, 0.0, 0.0, 0.0, 0.0, 0.0, 0.0, 0.0, 0.0, 0.0, 0.0, 0.0, 0.0, 0.0, 0.0, 0.0, 0.0, 0.0, 0.0, 0.0, 0.0, 0.0, 0.0, 0.0, 0.0, 0.0, 0.0, 0.0, 0.0, 0.0, 0.0, 0.0, 0.0, 0.0, 0.0, 0.0, 0.0, 0.0, 0.0, 0.0, 0.0, 0.0, 0.0, 0.0, 0.0, 0.0, 0.0, 0.0, 0.0, 0.0, 0.0, 0.0, 0.0, 0.0, 0.0, 0.0, 0.0, 0.0, 0.0, 0.0, 0.0, 0.0, 0.0, 0.0, 0.0, 0.0, 0.0, 0.0, 0.0, 0.0, 0.0, 0.0, 0.0, 0.0, 0.0, 0.0, 0.0, 0.0, 0.0, 0.0, 0.0, 0.0, 0.0, 0.0, 0.0, 0.0, 0.0, 0.0, 0.0, 0.0, 0.0, 0.0, 0.0, 0.0, 0.0, 0.0, 0.0, 0.0, 0.0, 0.0, 0.0, 0.0, 0.0, 0.0, 0.0, 0.0, 0.0, 0.0, 0.0, 0.0, 0.0, 0.0, 0.0, 0.0, 0.0, 0.0, 0.0, 0.0, 0.0, 0.0, 0.0, 0.0, 0.0, 0.0, 0.0, 0.0, 0.0, 0.0, 0.0, 0.0, 0.0, 0.0, 0.0, 0.0, 0.0, 0.0, 0.0, 0.0, 0.0, 0.0, 0.0, 0.0, 0.0, 0.0, 0.0, 0.0, 0.0, 0.0, 0.0, 0.0, 0.0, 0.0, 0.0, 0.0, 0.0, 0.0, 0.0, 0.0, 0.0, 0.0, 0.0, 0.0, 0.0, 0.0, 0.0, 0.0, 0.0, 0.0, 0.0, 0.0, 0.0, 0.0, 0.0, 0.0, 0.0, 0.0, 0.0, 0.0, 0.0, 0.0, 0.0, 0.0, 0.0, 0.0, 0.0, 0.0, 0.0, 0.0, 0.0, 0.0, 0.0, 0.0, 0.0, 0.0, 0.0, 0.0, 0.0, 0.0, 0.0, 0.0, 0.0, 0.0, 0.0, 0.0, 0.0, 0.0, 0.0, 0.0, 0.0, 0.0, 0.0, 0.0, 0.0, 0.0, 0.0, 0.0, 0.0, 0.0, 0.0, 0.0, 0.0, 0.0, 0.0, 0.0, 0.0, 0.0, 0.0, 0.0, 0.0, 0.0, 0.0, 0.0, 0.0, 0.0, 0.0, 0.0, 0.0, 0.0, 0.0, 0.0, 0.0, 0.0, 0.0, 0.0, 0.0, 0.0, 0.0, 0.0, 0.0, 0.0, 0.0, 0.0, 0.0, 0.0, 0.0, 0.0, 0.0, 0.0, 0.0, 0.0, 0.0, 0.0, 0.0, 0.0, 0.0, 0.0, 0.0, 0.0, 0.0, 0.0, 0.0, 0.0, 0.0, 0.0, 0.0, 0.0, 0.0, 0.0, 0.0, 0.0, 0.0, 0.0, 0.0, 0.0, 0.0, 0.0, 0.0, 0.0, 0.0, 0.0, 0.0, 0.0, 0.0, 0.0, 0.0, 0.0, 0.0, 0.0, 0.0, 0.0, 0.0, 0.0, 0.0, 0.0, 0.0, 0.0, 0.0, 0.0, 0.0, 0.0, 0.0, 0.0, 0.0, 0.0, 0.0, 0.0, 0.0, 0.0, 0.0, 0.0, 0.0, 0.0, 0.0, 0.0, 0.0, 0.0, 0.0, 0.0, 0.0, 0.0, 0.0, 0.0, 0.0, 0.0, 0.0, 0.0, 0.0, 0.0, 0.0, 0.0, 0.0, 0.0, 0.0, 0.0, 0.0, 0.0, 0.0, 0.0, 0.0, 0.0, 0.0, 0.0, 0.0, 0.0])
me_mesh_002.materials.append(mat_10___default_001)
me_mesh_002.use_remesh_fix_poles = True
me_mesh_002.use_remesh_preserve_attributes = False
me_mesh_002.use_mirror_vertex_groups = False
me_mesh_002.update()
me_mesh_002.normals_split_custom_set([tuple(v) for v in zip(*[iter([-0.4658, 0.7809, 0.4161, -0.0001689, 0.9856, 0.1691, -0.5619, 0.8257, -0.05005, -0.0001689, 0.9856, 0.1691, -0.4658, 0.7809, 0.4161, 0.0005916, 0.9476, 0.3196, -0.8636, 0.418, -0.2818, -0.9193, -0.3545, 0.1712, -0.859, 0.4134, 0.3022, -0.9193, -0.3545, 0.1712, -0.8636, 0.418, -0.2818, -0.8885, 0.2362, -0.3934, -2.563e-09, 0.01227, -0.9999, -0.5306, 0.4031, -0.7457, 4.265e-08, 0.3976, -0.9176, -0.5306, 0.4031, -0.7457, -2.563e-09, 0.01227, -0.9999, -0.5706, 0.01613, -0.821, -0.5619, 0.8257, -0.05005, -0.8636, 0.418, -0.2818, -0.859, 0.4134, 0.3022, -0.8636, 0.418, -0.2818, -0.5619, 0.8257, -0.05005, -0.5083, 0.7388, -0.4425, -0.5306, 0.4031, -0.7457, 0.0, 0.793, -0.6093, 4.265e-08, 0.3976, -0.9176, 0.0, 0.793, -0.6093, -0.5306, 0.4031, -0.7457, -0.5083, 0.7388, -0.4425, -0.859, 0.4134, 0.3022, -0.4658, 0.7809, 0.4161, -0.5619, 0.8257, -0.05005, -0.7284, 0.05472, -0.683, -0.5706, 0.01613, -0.821, -0.4324, -0.1039, -0.8957, -0.5706, 0.01613, -0.821, -0.7284, 0.05472, -0.683, -0.8885, 0.2362, -0.3934, -0.5083, 0.7388, -0.4425, -0.5306, 0.4031, -0.7457, -0.8636, 0.418, -0.2818, -0.5198, 0.1313, 0.8441, -0.0001352, 0.7859, 0.6183, -0.4658, 0.7809, 0.4161, -0.0001352, 0.7859, 0.6183, -0.5198, 0.1313, 0.8441, 2.712e-05, 0.05523, 0.9985, -0.5619, 0.8257, -0.05005, -0.0001689, 0.9856, 0.1691, -0.0001494, 0.9874, -0.1581, -2.513e-08, -0.2532, -0.9674, -0.5263, -0.09264, -0.8452, -0.4324, -0.1039, -0.8957, -0.5263, -0.09264, -0.8452, -2.513e-08, -0.2532, -0.9674, -9.672e-09, -0.1624, -0.9867, -0.4324, -0.1039, -0.8957, -0.752, -0.07481, -0.6549, -0.7284, 0.05472, -0.683, -0.752, -0.07481, -0.6549, -0.4324, -0.1039, -0.8957, -0.5263, -0.09264, -0.8452, -0.994, 0.05172, -0.09612, -0.2792, 5.098e-05, 0.9602, -0.486, -0.8434, 0.2291, -0.2792, 5.098e-05, 0.9602, -0.994, 0.05172, -0.09612, -0.993, -0.08896, -0.07714, -0.7284, 0.05472, -0.683, -0.993, -0.08896, -0.07714, -0.994, 0.05172, -0.09612, -0.993, -0.08896, -0.07714, -0.7284, 0.05472, -0.683, -0.752, -0.07481, -0.6549, -9.672e-09, -0.1624, -0.9867, -0.5353, -0.07037, -0.8417, -0.5263, -0.09264, -0.8452, -0.5353, -0.07037, -0.8417, -9.672e-09, -0.1624, -0.9867, -2.321e-08, -0.1307, -0.9914, -0.5263, -0.09264, -0.8452, -0.9495, 0.007463, -0.3138, -0.752, -0.07481, -0.6549, -0.9495, 0.007463, -0.3138, -0.5263, -0.09264, -0.8452, -0.5353, -0.07037, -0.8417, -0.993, -0.08896, -0.07714, -0.5886, 0.1836, 0.7873, -0.2792, 5.098e-05, 0.9602, -0.5886, 0.1836, 0.7873, -0.993, -0.08896, -0.07714, -0.9992, 0.02211, 0.03207, -0.752, -0.07481, -0.6549, -0.9992, 0.02211, 0.03207, -0.993, -0.08896, -0.07714, -0.9992, 0.02211, 0.03207, -0.752, -0.07481, -0.6549, -0.9495, 0.007463, -0.3138, -2.321e-08, -0.1307, -0.9914, -0.533, 0.275, -0.8001, -0.5353, -0.07037, -0.8417, -0.533, 0.275, -0.8001, -2.321e-08, -0.1307, -0.9914, 3.357e-08, 0.1386, -0.9904, -0.5353, -0.07037, -0.8417, -0.9241, 0.2274, -0.3072, -0.9495, 0.007463, -0.3138, -0.9241, 0.2274, -0.3072, -0.5353, -0.07037, -0.8417, -0.533, 0.275, -0.8001, -0.9992, 0.02211, 0.03207, -0.6121, -0.4798, 0.6286, -0.5886, 0.1836, 0.7873, -0.6121, -0.4798, 0.6286, -0.9992, 0.02211, 0.03207, -0.9971, -0.007262, 0.07619, -0.9495, 0.007463, -0.3138, -0.9971, -0.007262, 0.07619, -0.9992, 0.02211, 0.03207, -0.9971, -0.007262, 0.07619, -0.9495, 0.007463, -0.3138, -0.9241, 0.2274, -0.3072, 3.357e-08, 0.1386, -0.9904, -0.3806, 0.2066, -0.9014, -0.533, 0.275, -0.8001, -0.3806, 0.2066, -0.9014, 3.357e-08, 0.1386, -0.9904, -2.762e-09, 0.1591, -0.9873, -0.533, 0.275, -0.8001, -0.8282, 0.2515, -0.5008, -0.9241, 0.2274, -0.3072, -0.8282, 0.2515, -0.5008, -0.533, 0.275, -0.8001, -0.3806, 0.2066, -0.9014, -0.9971, -0.007262, 0.07619, -0.421, -0.4398, 0.7933, -0.6121, -0.4798, 0.6286, -0.421, -0.4398, 0.7933, -0.9971, -0.007262, 0.07619, -0.9981, 0.04601, 0.04174, -0.9241, 0.2274, -0.3072, -0.9981, 0.04601, 0.04174, -0.9971, -0.007262, 0.07619, -0.9981, 0.04601, 0.04174, -0.9241, 0.2274, -0.3072, -0.8282, 0.2515, -0.5008, -2.762e-09, 0.1591, -0.9873, -0.457, -0.4445, -0.7705, -0.3806, 0.2066, -0.9014, -0.457, -0.4445, -0.7705, -2.762e-09, 0.1591, -0.9873, 2.677e-08, -0.605, -0.7962, -0.3806, 0.2066, -0.9014, -0.8253, -0.3079, -0.4733, -0.8282, 0.2515, -0.5008, -0.8253, -0.3079, -0.4733, -0.3806, 0.2066, -0.9014, -0.457, -0.4445, -0.7705, -0.9981, 0.04601, 0.04174, -0.2278, -0.7839, 0.5775, -0.421, -0.4398, 0.7933, -0.2278, -0.7839, 0.5775, -0.9981, 0.04601, 0.04174, -0.9158, -0.388, 0.1037, -0.8282, 0.2515, -0.5008, -0.9158, -0.388, 0.1037, -0.9981, 0.04601, 0.04174, -0.9158, -0.388, 0.1037, -0.8282, 0.2515, -0.5008, -0.8253, -0.3079, -0.4733, -0.859, 0.4134, 0.3022, -0.04335, -0.8677, 0.4952, -0.6246, -0.1707, 0.7621, -0.04335, -0.8677, 0.4952, -0.859, 0.4134, 0.3022, -0.9193, -0.3545, 0.1712, -0.5198, 0.1313, 0.8441, -0.859, 0.4134, 0.3022, -0.6246, -0.1707, 0.7621, -0.859, 0.4134, 0.3022, -0.5198, 0.1313, 0.8441, -0.4658, 0.7809, 0.4161, -0.4324, -0.1039, -0.8957, -2.563e-09, 0.01227, -0.9999, -2.513e-08, -0.2532, -0.9674, -2.563e-09, 0.01227, -0.9999, -0.4324, -0.1039, -0.8957, -0.5706, 0.01613, -0.821, -0.5306, 0.4031, -0.7457, -0.8885, 0.2362, -0.3934, -0.8636, 0.418, -0.2818, -0.8885, 0.2362, -0.3934, -0.5306, 0.4031, -0.7457, -0.5706, 0.01613, -0.821, -0.994, 0.05172, -0.09612, -0.8885, 0.2362, -0.3934, -0.7284, 0.05472, -0.683, -0.8885, 0.2362, -0.3934, -0.994, 0.05172, -0.09612, -0.9193, -0.3545, 0.1712, -0.486, -0.8434, 0.2291, -0.9193, -0.3545, 0.1712, -0.994, 0.05172, -0.09612, -0.9193, -0.3545, 0.1712, -0.486, -0.8434, 0.2291, -0.04335, -0.8677, 0.4952, -0.6246, -0.1707, 0.7621, -0.2644, -0.4931, 0.8288, -0.5198, 0.1314, 0.8441, -0.2644, -0.4931, 0.8288, -0.6246, -0.1707, 0.7621, 0.1603, -0.4169, 0.8947, -0.5198, 0.1314, 0.8441, 1.457e-08, -0.5345, 0.8452, 3.733e-05, 0.05551, 0.9985, 1.457e-08, -0.5345, 0.8452, -0.5198, 0.1314, 0.8441, -0.2644, -0.4931, 0.8288, -0.2792, 5.098e-05, 0.9602, -0.2313, -0.5567, 0.7979, -0.486, -0.8434, 0.2291, -0.2313, -0.5567, 0.7979, -0.2792, 5.098e-05, 0.9602, 0.2646, 0.1462, 0.9532, -0.5886, 0.1836, 0.7873, 0.2646, 0.1462, 0.9532, -0.2792, 5.098e-05, 0.9602, 0.2646, 0.1462, 0.9532, -0.5886, 0.1836, 0.7873, 0.2825, 0.1343, 0.9498, -0.6121, -0.4798, 0.6286, 0.2825, 0.1343, 0.9498, -0.5886, 0.1836, 0.7873, 0.2825, 0.1343, 0.9498, -0.6121, -0.4798, 0.6286, 0.3009, -0.3655, 0.8808, -0.421, -0.4398, 0.7933, 0.3009, -0.3655, 0.8808, -0.6121, -0.4798, 0.6286, 0.3009, -0.3655, 0.8808, -0.421, -0.4398, 0.7933, 0.509, -0.3007, 0.8065, 0.2141, -0.3814, 0.8993, -0.421, -0.4398, 0.7933, -0.2278, -0.7839, 0.5775, -0.421, -0.4398, 0.7933, 0.2141, -0.3814, 0.8993, 0.509, -0.3007, 0.8065, 2.677e-08, -0.605, -0.7962, -0.494, -0.8347, 0.2433, -0.457, -0.4445, -0.7705, -0.494, -0.8347, 0.2433, 2.677e-08, -0.605, -0.7962, -0.2591, -0.9495, 0.1769, -0.457, -0.4445, -0.7705, -0.5124, -0.6796, 0.525, -0.8253, -0.3079, -0.4733, -0.5124, -0.6796, 0.525, -0.457, -0.4445, -0.7705, -0.494, -0.8347, 0.2433, -0.9158, -0.388, 0.1037, 0.2141, -0.3814, 0.8993, -0.2278, -0.7839, 0.5775, 0.2141, -0.3814, 0.8993, -0.9158, -0.388, 0.1037, -0.1652, -0.7914, 0.5886, -0.8253, -0.3079, -0.4733, -0.1652, -0.7914, 0.5886, -0.9158, -0.388, 0.1037, -0.1652, -0.7914, 0.5886, -0.8253, -0.3079, -0.4733, -0.5124, -0.6796, 0.525, -0.04337, -0.8677, 0.4951, 0.1603, -0.4169, 0.8947, -0.6246, -0.1707, 0.7621, 0.1603, -0.4169, 0.8947, -0.04337, -0.8677, 0.4951, 0.3178, -0.8693, 0.3786, -0.4862, -0.8433, 0.2289, 0.3178, -0.8693, 0.3786, -0.04337, -0.8677, 0.4951, 0.3178, -0.8693, 0.3786, -0.4862, -0.8433, 0.2289, -0.2313, -0.5565, 0.798, 0.1603, -0.4169, 0.8947, -0.5229, -0.5322, 0.6659, -0.2644, -0.4931, 0.8288, -0.5229, -0.5322, 0.6659, 0.1603, -0.4169, 0.8947, -0.1148, -0.6103, 0.7838, -0.2644, -0.4931, 0.8288, 1.828e-07, -0.4394, 0.8983, 1.457e-08, -0.5345, 0.8452, 1.828e-07, -0.4394, 0.8983, -0.2644, -0.4931, 0.8288, -0.5229, -0.5322, 0.6659, 0.2646, 0.1462, 0.9532, -0.1272, -0.4317, 0.893, -0.2313, -0.5567, 0.7979, -0.1272, -0.4317, 0.893, 0.2646, 0.1462, 0.9532, 0.2067, 0.2181, 0.9538, 0.2825, 0.1343, 0.9498, 0.2067, 0.2181, 0.9538, 0.2646, 0.1462, 0.9532, 0.2067, 0.2181, 0.9538, 0.2825, 0.1343, 0.9498, 0.5473, 0.2166, 0.8084, 0.3009, -0.3655, 0.8808, 0.5473, 0.2166, 0.8084, 0.2825, 0.1343, 0.9498, 0.5473, 0.2166, 0.8084, 0.3009, -0.3655, 0.8808, 0.6462, -0.1615, 0.7459, 0.509, -0.3007, 0.8065, 0.6462, -0.1615, 0.7459, 0.3009, -0.3655, 0.8808, 0.6462, -0.1615, 0.7459, 0.509, -0.3007, 0.8065, 0.7506, -0.3756, 0.5437, 0.2141, -0.3814, 0.8993, 0.7506, -0.3756, 0.5437, 0.509, -0.3007, 0.8065, 0.7506, -0.3756, 0.5437, 0.2141, -0.3814, 0.8993, 0.3294, -0.1516, 0.9319, -0.2591, -0.9495, 0.1769, 0.5234, -0.4397, 0.7299, -0.494, -0.8347, 0.2433, 0.5234, -0.4397, 0.7299, -0.2591, -0.9495, 0.1769, -0.06337, -0.1456, 0.9873, 0.5234, -0.4397, 0.7299, -0.5124, -0.6796, 0.525, -0.494, -0.8347, 0.2433, -0.5124, -0.6796, 0.525, 0.5234, -0.4397, 0.7299, 0.7789, -0.5381, 0.3223, -0.1652, -0.7914, 0.5886, 0.3294, -0.1516, 0.9319, 0.2141, -0.3814, 0.8993, 0.3294, -0.1516, 0.9319, -0.1652, -0.7914, 0.5886, 0.6968, -0.5595, 0.4488, -0.5124, -0.6796, 0.525, 0.6968, -0.5595, 0.4488, -0.1652, -0.7914, 0.5886, 0.6968, -0.5595, 0.4488, -0.5124, -0.6796, 0.525, 0.7789, -0.5381, 0.3223, 0.3178, -0.8693, 0.3786, -0.1148, -0.6103, 0.7838, 0.1603, -0.4169, 0.8947, -0.1148, -0.6103, 0.7838, 0.3178, -0.8693, 0.3786, -0.2737, -0.8238, 0.4965, -0.2313, -0.5565, 0.798, -0.2737, -0.8238, 0.4965, 0.3178, -0.8693, 0.3786, -0.2737, -0.8238, 0.4965, -0.2313, -0.5565, 0.798, -0.1272, -0.4317, 0.893, -0.0001494, 0.9874, -0.1581, -0.5083, 0.7388, -0.4425, -0.5619, 0.8257, -0.05005, -0.5083, 0.7388, -0.4425, -0.0001494, 0.9874, -0.1581, 0.0, 0.793, -0.6093, -0.0001352, 0.7859, 0.6183, 0.0005916, 0.9476, 0.3196, -0.4658, 0.7809, 0.4161, 0.4658, 0.7809, 0.4161, 0.0003956, 0.9859, 0.1674, -0.0002295, 0.9484, 0.3172, 0.0003956, 0.9859, 0.1674, 0.4658, 0.7809, 0.4161, 0.5619, 0.8257, -0.05005, 0.8636, 0.418, -0.2818, 0.9193, -0.3545, 0.1712, 0.8885, 0.2362, -0.3934, 0.9193, -0.3545, 0.1712, 0.8636, 0.418, -0.2818, 0.859, 0.4134, 0.3022, -2.563e-09, 0.01227, -0.9999, 0.5306, 0.4031, -0.7457, 0.5706, 0.01613, -0.821, 0.5306, 0.4031, -0.7457, -2.563e-09, 0.01227, -0.9999, 4.265e-08, 0.3976, -0.9176, 0.5619, 0.8257, -0.05005, 0.8636, 0.418, -0.2818, 0.5083, 0.7388, -0.4425, 0.8636, 0.418, -0.2818, 0.5619, 0.8257, -0.05005, 0.859, 0.4134, 0.3022, 0.5306, 0.4031, -0.7457, 0.0, 0.793, -0.6093, 0.5083, 0.7388, -0.4425, 0.0, 0.793, -0.6093, 0.5306, 0.4031, -0.7457, 4.265e-08, 0.3976, -0.9176, 0.859, 0.4134, 0.3022, 0.5619, 0.8257, -0.05005, 0.4658, 0.7809, 0.4161, 0.7284, 0.05472, -0.683, 0.5706, 0.01613, -0.821, 0.8885, 0.2362, -0.3934, 0.5706, 0.01613, -0.821, 0.7284, 0.05472, -0.683, 0.4324, -0.1039, -0.8957, 0.5083, 0.7388, -0.4425, 0.8636, 0.418, -0.2818, 0.5306, 0.4031, -0.7457, 0.5198, 0.1313, 0.8441, 0.0001353, 0.7859, 0.6184, -0.0001119, 0.05527, 0.9985, 0.0001353, 0.7859, 0.6184, 0.5198, 0.1313, 0.8441, 0.4658, 0.7809, 0.4161, 0.5619, 0.8257, -0.05005, 0.0001496, 0.9874, -0.1581, 0.0003956, 0.9859, 0.1674, -2.513e-08, -0.2532, -0.9674, 0.5263, -0.09264, -0.8452, -9.672e-09, -0.1624, -0.9867, 0.5263, -0.09264, -0.8452, -2.513e-08, -0.2532, -0.9674, 0.4324, -0.1039, -0.8957, 0.4324, -0.1039, -0.8957, 0.752, -0.07481, -0.6549, 0.5263, -0.09264, -0.8452, 0.752, -0.07481, -0.6549, 0.4324, -0.1039, -0.8957, 0.7284, 0.05472, -0.683, 0.994, 0.05172, -0.09612, 0.2792, 5.127e-05, 0.9602, 0.993, -0.08896, -0.07714, 0.2792, 5.127e-05, 0.9602, 0.994, 0.05172, -0.09612, 0.486, -0.8434, 0.2291, 0.7284, 0.05472, -0.683, 0.993, -0.08896, -0.07714, 0.752, -0.07481, -0.6549, 0.993, -0.08896, -0.07714, 0.7284, 0.05472, -0.683, 0.994, 0.05172, -0.09612, -9.672e-09, -0.1624, -0.9867, 0.5353, -0.07037, -0.8417, -2.321e-08, -0.1307, -0.9914, 0.5353, -0.07037, -0.8417, -9.672e-09, -0.1624, -0.9867, 0.5263, -0.09264, -0.8452, 0.5263, -0.09264, -0.8452, 0.9495, 0.007463, -0.3138, 0.5353, -0.07037, -0.8417, 0.9495, 0.007463, -0.3138, 0.5263, -0.09264, -0.8452, 0.752, -0.07481, -0.6549, 0.993, -0.08896, -0.07714, 0.5886, 0.1836, 0.7873, 0.9992, 0.02211, 0.03207, 0.5886, 0.1836, 0.7873, 0.993, -0.08896, -0.07714, 0.2792, 5.127e-05, 0.9602, 0.752, -0.07481, -0.6549, 0.9992, 0.02211, 0.03207, 0.9495, 0.007463, -0.3138, 0.9992, 0.02211, 0.03207, 0.752, -0.07481, -0.6549, 0.993, -0.08896, -0.07714, -2.321e-08, -0.1307, -0.9914, 0.533, 0.275, -0.8001, 3.357e-08, 0.1386, -0.9904, 0.533, 0.275, -0.8001, -2.321e-08, -0.1307, -0.9914, 0.5353, -0.07037, -0.8417, 0.5353, -0.07037, -0.8417, 0.9241, 0.2274, -0.3072, 0.533, 0.275, -0.8001, 0.9241, 0.2274, -0.3072, 0.5353, -0.07037, -0.8417, 0.9495, 0.007463, -0.3138, 0.9992, 0.02211, 0.03207, 0.6121, -0.4798, 0.6286, 0.9971, -0.007261, 0.07619, 0.6121, -0.4798, 0.6286, 0.9992, 0.02211, 0.03207, 0.5886, 0.1836, 0.7873, 0.9495, 0.007463, -0.3138, 0.9971, -0.007261, 0.07619, 0.9241, 0.2274, -0.3072, 0.9971, -0.007261, 0.07619, 0.9495, 0.007463, -0.3138, 0.9992, 0.02211, 0.03207, 3.357e-08, 0.1386, -0.9904, 0.3806, 0.2066, -0.9014, -2.762e-09, 0.1591, -0.9873, 0.3806, 0.2066, -0.9014, 3.357e-08, 0.1386, -0.9904, 0.533, 0.275, -0.8001, 0.533, 0.275, -0.8001, 0.8282, 0.2515, -0.5008, 0.3806, 0.2066, -0.9014, 0.8282, 0.2515, -0.5008, 0.533, 0.275, -0.8001, 0.9241, 0.2274, -0.3072, 0.9971, -0.007261, 0.07619, 0.421, -0.4398, 0.7933, 0.9981, 0.04601, 0.04174, 0.421, -0.4398, 0.7933, 0.9971, -0.007261, 0.07619, 0.6121, -0.4798, 0.6286, 0.9241, 0.2274, -0.3072, 0.9981, 0.04601, 0.04174, 0.8282, 0.2515, -0.5008, 0.9981, 0.04601, 0.04174, 0.9241, 0.2274, -0.3072, 0.9971, -0.007261, 0.07619, -2.762e-09, 0.1591, -0.9873, 0.457, -0.4445, -0.7705, 2.677e-08, -0.605, -0.7962, 0.457, -0.4445, -0.7705, -2.762e-09, 0.1591, -0.9873, 0.3806, 0.2066, -0.9014, 0.3806, 0.2066, -0.9014, 0.8253, -0.3079, -0.4733, 0.457, -0.4445, -0.7705, 0.8253, -0.3079, -0.4733, 0.3806, 0.2066, -0.9014, 0.8282, 0.2515, -0.5008, 0.9981, 0.04601, 0.04174, 0.2278, -0.7839, 0.5775, 0.9158, -0.388, 0.1037, 0.2278, -0.7839, 0.5775, 0.9981, 0.04601, 0.04174, 0.421, -0.4398, 0.7933, 0.8282, 0.2515, -0.5008, 0.9158, -0.388, 0.1037, 0.8253, -0.3079, -0.4733, 0.9158, -0.388, 0.1037, 0.8282, 0.2515, -0.5008, 0.9981, 0.04601, 0.04174, 0.859, 0.4134, 0.3022, 0.04335, -0.8677, 0.4952, 0.9193, -0.3545, 0.1712, 0.04335, -0.8677, 0.4952, 0.859, 0.4134, 0.3022, 0.6246, -0.1708, 0.762, 0.5198, 0.1313, 0.8441, 0.6246, -0.1708, 0.762, 0.859, 0.4134, 0.3022, 0.859, 0.4134, 0.3022, 0.4658, 0.7809, 0.4161, 0.5198, 0.1313, 0.8441, 0.4324, -0.1039, -0.8957, -2.563e-09, 0.01227, -0.9999, 0.5706, 0.01613, -0.821, -2.563e-09, 0.01227, -0.9999, 0.4324, -0.1039, -0.8957, -2.513e-08, -0.2532, -0.9674, 0.5306, 0.4031, -0.7457, 0.8885, 0.2362, -0.3934, 0.5706, 0.01613, -0.821, 0.8885, 0.2362, -0.3934, 0.5306, 0.4031, -0.7457, 0.8636, 0.418, -0.2818, 0.994, 0.05172, -0.09612, 0.8885, 0.2362, -0.3934, 0.9193, -0.3545, 0.1712, 0.8885, 0.2362, -0.3934, 0.994, 0.05172, -0.09612, 0.7284, 0.05472, -0.683, 0.486, -0.8434, 0.2291, 0.9193, -0.3545, 0.1712, 0.04335, -0.8677, 0.4952, 0.9193, -0.3545, 0.1712, 0.486, -0.8434, 0.2291, 0.994, 0.05172, -0.09612, 0.6246, -0.1707, 0.762, 0.2644, -0.4931, 0.8288, -0.1603, -0.4169, 0.8947, 0.2644, -0.4931, 0.8288, 0.6246, -0.1707, 0.762, 0.5199, 0.1314, 0.8441, 0.5199, 0.1314, 0.8441, 1.457e-08, -0.5345, 0.8452, 0.2644, -0.4931, 0.8288, 1.457e-08, -0.5345, 0.8452, 0.5199, 0.1314, 0.8441, 3.733e-05, 0.05551, 0.9985, 0.2792, 5.127e-05, 0.9602, 0.2313, -0.5567, 0.7979, -0.2646, 0.1462, 0.9532, 0.2313, -0.5567, 0.7979, 0.2792, 5.127e-05, 0.9602, 0.486, -0.8434, 0.2291, 0.5886, 0.1836, 0.7873, -0.2646, 0.1462, 0.9532, -0.2825, 0.1343, 0.9498, -0.2646, 0.1462, 0.9532, 0.5886, 0.1836, 0.7873, 0.2792, 5.127e-05, 0.9602, 0.6121, -0.4798, 0.6286, -0.2825, 0.1343, 0.9498, -0.3009, -0.3655, 0.8808, -0.2825, 0.1343, 0.9498, 0.6121, -0.4798, 0.6286, 0.5886, 0.1836, 0.7873, 0.421, -0.4398, 0.7933, -0.3009, -0.3655, 0.8808, -0.509, -0.3007, 0.8065, -0.3009, -0.3655, 0.8808, 0.421, -0.4398, 0.7933, 0.6121, -0.4798, 0.6286, -0.2141, -0.3814, 0.8993, 0.421, -0.4398, 0.7933, -0.509, -0.3007, 0.8065, 0.421, -0.4398, 0.7933, -0.2141, -0.3814, 0.8993, 0.2278, -0.7839, 0.5775, 2.677e-08, -0.605, -0.7962, 0.494, -0.8347, 0.2433, 0.2591, -0.9495, 0.1769, 0.494, -0.8347, 0.2433, 2.677e-08, -0.605, -0.7962, 0.457, -0.4445, -0.7705, 0.457, -0.4445, -0.7705, 0.5124, -0.6796, 0.525, 0.494, -0.8347, 0.2433, 0.5124, -0.6796, 0.525, 0.457, -0.4445, -0.7705, 0.8253, -0.3079, -0.4733, 0.9158, -0.388, 0.1037, -0.2141, -0.3814, 0.8993, 0.1652, -0.7914, 0.5886, -0.2141, -0.3814, 0.8993, 0.9158, -0.388, 0.1037, 0.2278, -0.7839, 0.5775, 0.8253, -0.3079, -0.4733, 0.1652, -0.7914, 0.5886, 0.5124, -0.6796, 0.525, 0.1652, -0.7914, 0.5886, 0.8253, -0.3079, -0.4733, 0.9158, -0.388, 0.1037, 0.04337, -0.8677, 0.4951, -0.1603, -0.4169, 0.8947, -0.3178, -0.8693, 0.3786, -0.1603, -0.4169, 0.8947, 0.04337, -0.8677, 0.4951, 0.6246, -0.1707, 0.762, 0.4862, -0.8433, 0.229, -0.3178, -0.8693, 0.3786, 0.2312, -0.5566, 0.798, -0.3178, -0.8693, 0.3786, 0.4862, -0.8433, 0.229, 0.04337, -0.8677, 0.4951, -0.1603, -0.4169, 0.8947, 0.5229, -0.5322, 0.6659, 0.1148, -0.6103, 0.7838, 0.5229, -0.5322, 0.6659, -0.1603, -0.4169, 0.8947, 0.2644, -0.4931, 0.8288, 0.2644, -0.4931, 0.8288, 1.828e-07, -0.4394, 0.8983, 0.5229, -0.5322, 0.6659, 1.828e-07, -0.4394, 0.8983, 0.2644, -0.4931, 0.8288, 1.457e-08, -0.5345, 0.8452, -0.2646, 0.1462, 0.9532, 0.1272, -0.4317, 0.893, -0.2067, 0.2181, 0.9538, 0.1272, -0.4317, 0.893, -0.2646, 0.1462, 0.9532, 0.2313, -0.5567, 0.7979, -0.2825, 0.1343, 0.9498, -0.2067, 0.2181, 0.9538, -0.5473, 0.2166, 0.8084, -0.2067, 0.2181, 0.9538, -0.2825, 0.1343, 0.9498, -0.2646, 0.1462, 0.9532, -0.3009, -0.3655, 0.8808, -0.5473, 0.2166, 0.8084, -0.6462, -0.1615, 0.7459, -0.5473, 0.2166, 0.8084, -0.3009, -0.3655, 0.8808, -0.2825, 0.1343, 0.9498, -0.509, -0.3007, 0.8065, -0.6462, -0.1615, 0.7459, -0.7506, -0.3756, 0.5437, -0.6462, -0.1615, 0.7459, -0.509, -0.3007, 0.8065, -0.3009, -0.3655, 0.8808, -0.2141, -0.3814, 0.8993, -0.7506, -0.3756, 0.5437, -0.3294, -0.1516, 0.9319, -0.7506, -0.3756, 0.5437, -0.2141, -0.3814, 0.8993, -0.509, -0.3007, 0.8065, 0.2591, -0.9495, 0.1769, -0.5234, -0.4397, 0.7299, 0.06337, -0.1456, 0.9873, -0.5234, -0.4397, 0.7299, 0.2591, -0.9495, 0.1769, 0.494, -0.8347, 0.2433, -0.5234, -0.4397, 0.7299, 0.5124, -0.6796, 0.525, -0.7789, -0.5381, 0.3223, 0.5124, -0.6796, 0.525, -0.5234, -0.4397, 0.7299, 0.494, -0.8347, 0.2433, 0.1652, -0.7914, 0.5886, -0.3294, -0.1516, 0.9319, -0.6968, -0.5595, 0.4488, -0.3294, -0.1516, 0.9319, 0.1652, -0.7914, 0.5886, -0.2141, -0.3814, 0.8993, 0.5124, -0.6796, 0.525, -0.6968, -0.5595, 0.4488, -0.7789, -0.5381, 0.3223, -0.6968, -0.5595, 0.4488, 0.5124, -0.6796, 0.525, 0.1652, -0.7914, 0.5886, -0.3178, -0.8693, 0.3786, 0.1148, -0.6103, 0.7838, 0.2737, -0.8238, 0.4965, 0.1148, -0.6103, 0.7838, -0.3178, -0.8693, 0.3786, -0.1603, -0.4169, 0.8947, 0.2312, -0.5566, 0.798, 0.2737, -0.8238, 0.4965, 0.1272, -0.4317, 0.893, 0.2737, -0.8238, 0.4965, 0.2312, -0.5566, 0.798, -0.3178, -0.8693, 0.3786, 0.0001496, 0.9874, -0.1581, 0.5083, 0.7388, -0.4425, 0.0, 0.793, -0.6093, 0.5083, 0.7388, -0.4425, 0.0001496, 0.9874, -0.1581, 0.5619, 0.8257, -0.05005, 0.0001353, 0.7859, 0.6184, 0.4658, 0.7809, 0.4161, -0.0002295, 0.9484, 0.3172])] * 3)])

# ---- objects
ob_boxofjars003 = bpy.data.objects.new('BoxOfJars003', me_mesh_002)

# ---- transforms, parenting, visibility, modifiers, constraints
ob_boxofjars003.location = (0.0, 0.0, 0.0)
ob_boxofjars003.rotation_euler = (-1.629e-07, 0.0, 0.0)
ob_boxofjars003.scale = (0.0254, 0.0254, 0.0254)
ob_boxofjars003.color = (0.8, 0.8, 0.8, 1.0)
ob_boxofjars003.lineart.crease_threshold = 0.0

# ---- collection membership
col_collection.objects.link(ob_boxofjars003)

# ---- scene / render settings (as saved in the file)
scene.frame_start = 1; scene.frame_end = 250; scene.frame_set(1)
scene.render.engine = 'BLENDER_EEVEE_NEXT'
scene.cycles.use_denoising = False
scene.cycles.samples = 128
scene.cycles.sampling_pattern = 'TABULATED_SOBOL'
scene.cycles.use_adaptive_sampling = False
scene.cycles.use_light_tree = False
scene.eevee.ray_tracing_options.trace_max_roughness = 0.0
scene.view_settings.view_transform = 'Filmic'
bpy.context.view_layer.update()

# ---- added for rendering (the .blend has no active camera and no usable light): camera, sun
cam_auto = bpy.data.cameras.new('AutoCamera')
cam_auto.lens = 50.0
cam_auto.sensor_width = 36.0
cam_auto.clip_end = 1000.0
ob_auto_camera = bpy.data.objects.new('AutoCamera', cam_auto)
scene.collection.objects.link(ob_auto_camera)
ob_auto_camera.location = (0.287753, -0.361324, 0.285258)
ob_auto_camera.rotation_euler = (1.09748, -7.21219e-08, 0.694738)
scene.camera = ob_auto_camera
light_auto_sun = bpy.data.lights.new('AutoSun', 'SUN')
light_auto_sun.energy = 3.0
light_auto_sun.angle = 0.0523599
ob_auto_sun = bpy.data.objects.new('AutoSun', light_auto_sun)
scene.collection.objects.link(ob_auto_sun)
ob_auto_sun.rotation_euler = (0.872665, 0.174533, 0.523599)
bpy.context.view_layer.update()

